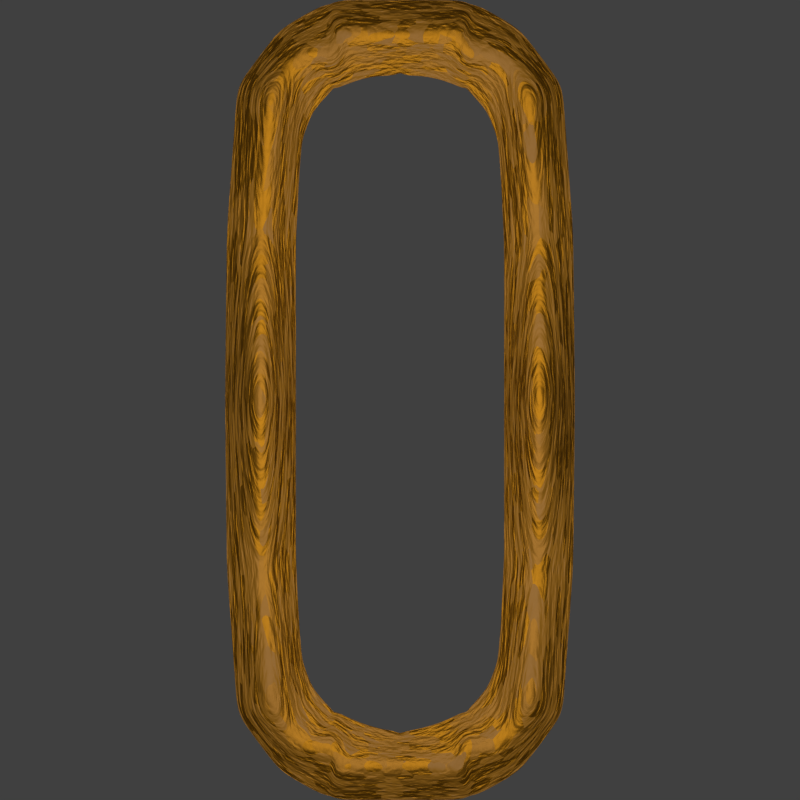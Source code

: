 # Source: vsr_fac_chain00.blend  (saved by Blender 2.79.0; exported with 4.5.12 LTS)
import bpy
from mathutils import Matrix  # noqa: F401  (used for matrix-valued properties, if any)

bpy.ops.wm.read_factory_settings(use_empty=True)
scene = bpy.context.scene
scene.name = 'Scene'

# ---- collections
col_collection_1 = bpy.data.collections.new('Collection 1'); scene.collection.children.link(col_collection_1)

# ---- materials (node trees are filled in below, after node groups)
mat_material_001 = bpy.data.materials.new('Material.001')
mat_material_001.alpha_threshold = 0.0
mat_material_001.roughness = 0.5
mat_chain = bpy.data.materials.new('Chain')
mat_chain.alpha_threshold = 0.0
mat_chain.roughness = 0.5

# ---- material node trees
mat_material_001.use_nodes = True; mat_material_001.node_tree.nodes.clear()
_N = mat_material_001.node_tree.nodes; _L = mat_material_001.node_tree.links
n0 = _N.new('ShaderNodeOutputMaterial'); n0.name = 'Material Output'; n0.location = (300, 300)
n1 = _N.new('ShaderNodeEmission'); n1.name = 'Emission'; n1.location = (10, 300)
n1.inputs[0].default_value = (0.8, 0.8, 0.8, 1.0)
n1.inputs[1].default_value = 2.0
_L.new(n1.outputs[0], n0.inputs[0])
n0.is_active_output = True
mat_chain.use_nodes = True; mat_chain.node_tree.nodes.clear()
_N = mat_chain.node_tree.nodes; _L = mat_chain.node_tree.links
n0 = _N.new('ShaderNodeOutputMaterial'); n0.name = 'Material Output'; n0.location = (300, 300)
n1 = _N.new('ShaderNodeTexNoise'); n1.name = 'Noise Texture'; n1.location = (64, 154)
n1.inputs[2].default_value = 25.0
n2 = _N.new('ShaderNodeBsdfPrincipled'); n2.name = 'Principled BSDF'; n2.location = (-2232, 363)
n2.width = 192
n2.subsurface_method = 'BURLEY'
n2.inputs[0].default_value = (0.5089, 0.2195, 0.01298, 1.0)
n2.inputs[3].default_value = 1.45
n2.inputs[9].default_value = (1.0, 1.0, 1.0)
n3 = _N.new('ShaderNodeUVMap'); n3.name = 'UV Map'; n3.location = (-2951, 143)
n3.uv_map = 'UVMap'
n4 = _N.new('ShaderNodeBrightContrast'); n4.name = 'Bright/Contrast'; n4.location = (-2548, 486)
n4.inputs[2].default_value = 2.5
n5 = _N.new('ShaderNodeTexVoronoi'); n5.name = 'Voronoi Texture'; n5.location = (-2854, 622)
n5.inputs[2].default_value = 20.0
n6 = _N.new('ShaderNodeDisplacement'); n6.name = 'Displacement'; n6.location = (0, 0)
n6.inputs[1].default_value = 0.0
n6.inputs[2].default_value = 0.1
_L.new(n2.outputs[0], n0.inputs[0])
_L.new(n4.outputs[0], n2.inputs[1])
_L.new(n1.outputs[0], n6.inputs[0])
_L.new(n6.outputs[0], n0.inputs[2])
_L.new(n5.outputs[1], n4.inputs[0])
n0.is_active_output = True

# ---- world
world_world = bpy.data.worlds.new('World'); scene.world = world_world
world_world.color = (0.05088, 0.05088, 0.05088)
world_world.use_sun_shadow = False
world_world.sun_shadow_jitter_overblur = 0.0
world_world.cycles.sampling_method = 'MANUAL'

# ---- cameras
cam_camera = bpy.data.cameras.new('Camera')
cam_camera.type = 'ORTHO'
cam_camera.clip_end = 100.0
cam_camera.lens = 35.0
cam_camera.sensor_width = 32.0
cam_camera.sensor_height = 18.0
cam_camera.ortho_scale = 32.0
cam_camera.dof.focus_distance = 0.0

# ---- meshes
me_plane_002 = bpy.data.meshes.new('Plane.002')
me_plane_002.from_pydata([(-8.0, -8.0, 0.0), (8.0, -8.0, 0.0), (-8.0, 8.0, 0.0), (8.0, 8.0, 0.0)], [], [(0, 1, 3, 2)])
me_plane_002.materials.append(mat_material_001)
me_plane_002.use_remesh_preserve_volume = False
me_plane_002.use_remesh_preserve_attributes = False
me_plane_002.use_mirror_vertex_groups = False
me_plane_002.update()
me_plane_001 = bpy.data.meshes.new('Plane.001')
me_plane_001.from_pydata([(-6.927, 6.737, -2.274e-13), (-3.931, 10.31, -5.96e-08), (-4.159, 6.128, -5.96e-08), (-6.49, 12.51, -2.274e-13), (-5.664, 13.65, -2.274e-13), (-4.772, 14.86, -2.274e-13), (-3.498, 11.42, -5.96e-08), (-2.636, 12.43, -5.96e-08), (-1.531, 12.78, -5.96e-08), (-2.871, 16.0, -2.274e-13), (-5.558, 6.69, 0.8312), (-5.167, 12.26, 1.118), (-4.568, 13.4, 0.8312), (-3.722, 13.94, 0.8312), (-2.338, 14.7, 0.8312), (-2.656, 13.94, 0.8312), (-1.423, 14.68, 0.8312), (6.927, 6.737, -2.274e-13), (3.931, 10.31, -5.96e-08), (4.159, 6.128, -5.96e-08), (6.49, 12.51, -2.274e-13), (5.664, 13.65, -2.274e-13), (4.772, 14.86, -2.274e-13), (3.498, 11.42, -5.96e-08), (2.636, 12.43, -5.96e-08), (1.531, 12.78, -5.96e-08), (-1.212e-08, 12.93, -5.96e-08), (0.0, 16.0, -2.274e-13), (2.871, 16.0, -2.274e-13), (0.0, 14.68, 0.8312), (5.558, 6.69, 0.8312), (5.167, 12.26, 1.118), (4.568, 13.4, 0.8312), (3.722, 13.94, 0.8312), (2.338, 14.7, 0.8312), (2.656, 13.94, 0.8312), (1.423, 14.68, 0.8312), (-6.927, -6.737, -2.274e-13), (-3.931, -10.31, -5.96e-08), (-4.159, -6.13, -5.96e-08), (-4.199, -0.0007573, -5.96e-08), (-6.958, 0.0, -2.274e-13), (-6.49, -12.51, -2.274e-13), (-5.664, -13.65, -2.274e-13), (-4.772, -14.86, -2.274e-13), (-3.498, -11.42, -5.96e-08), (-2.636, -12.43, -5.96e-08), (-1.531, -12.87, -5.96e-08), (-2.871, -16.0, -2.274e-13), (-5.594, 0.0, 1.79), (-5.558, -6.69, 0.8312), (-5.167, -12.26, 1.118), (-4.568, -13.4, 0.8312), (-3.722, -13.94, 0.8312), (-2.338, -14.7, 0.8312), (-2.656, -13.94, 0.8312), (-1.423, -14.68, 0.8312), (6.927, -6.737, -2.274e-13), (3.931, -10.31, -5.96e-08), (4.159, -6.13, -5.96e-08), (4.199, -0.0007573, -5.96e-08), (6.958, 0.0, -2.274e-13), (6.49, -12.51, -2.274e-13), (5.664, -13.65, -2.274e-13), (4.772, -14.86, -2.274e-13), (3.498, -11.42, -5.96e-08), (2.636, -12.43, -5.96e-08), (1.531, -12.87, -5.96e-08), (-1.212e-08, -13.26, -5.96e-08), (0.0, -16.0, -2.274e-13), (2.871, -16.0, -2.274e-13), (5.594, 0.0, 1.79), (0.0, -14.68, 0.8312), (5.558, -6.69, 0.8312), (5.167, -12.26, 1.118), (4.568, -13.4, 0.8312), (3.722, -13.94, 0.8312), (2.338, -14.7, 0.8312), (2.656, -13.94, 0.8312), (1.423, -14.68, 0.8312), (-6.937, 4.491, -2.274e-13), (-6.947, 2.246, -2.274e-13), (-4.19, 2.087, -5.96e-08), (-4.178, 4.174, -5.96e-08), (-5.582, 2.23, 1.47), (-5.57, 4.46, 1.151), (6.937, 4.491, -2.274e-13), (6.947, 2.246, -2.274e-13), (4.19, 2.087, -5.96e-08), (4.178, 4.174, -5.96e-08), (5.582, 2.23, 1.47), (5.57, 4.46, 1.151), (-6.937, -4.491, -2.274e-13), (-6.947, -2.246, -2.274e-13), (-4.19, -2.088, -5.96e-08), (-4.178, -4.176, -5.96e-08), (-5.582, -2.23, 1.47), (-5.57, -4.46, 1.151), (6.937, -4.491, -2.274e-13), (6.947, -2.246, -2.274e-13), (4.19, -2.088, -5.96e-08), (4.178, -4.176, -5.96e-08), (5.582, -2.23, 1.47), (5.57, -4.46, 1.151), (-4.104, 7.623, -5.96e-08), (-4.043, 8.985, -5.96e-08), (-6.635, 10.59, -2.274e-13), (-6.781, 8.662, -2.274e-13), (-5.428, 8.546, 0.927), (-5.297, 10.4, 1.023), (4.104, 7.623, -5.96e-08), (4.043, 8.985, -5.96e-08), (6.635, 10.59, -2.274e-13), (6.781, 8.662, -2.274e-13), (5.428, 8.546, 0.927), (5.297, 10.4, 1.023), (-4.104, -7.625, -5.96e-08), (-4.043, -8.986, -5.96e-08), (-6.635, -10.59, -2.274e-13), (-6.781, -8.662, -2.274e-13), (-5.428, -8.546, 0.927), (-5.297, -10.4, 1.023), (4.104, -7.625, -5.96e-08), (4.043, -8.986, -5.96e-08), (6.635, -10.59, -2.274e-13), (6.781, -8.662, -2.274e-13), (5.428, -8.546, 0.927), (5.297, -10.4, 1.023), (-6.953, 1.123, -2.274e-13), (-3.987, 9.648, -5.96e-08), (-4.168, 5.151, -5.96e-08), (-4.896, -0.0003786, 0.895), (-6.854, 7.699, -2.274e-13), (-6.077, 13.08, -2.274e-13), (-5.218, 14.26, -2.274e-13), (-3.715, 10.87, -5.96e-08), (-3.067, 11.93, -5.96e-08), (-2.083, 12.6, -5.96e-08), (-0.7654, 12.93, -5.96e-08), (-3.821, 15.43, -2.274e-13), (0.0, 15.34, 0.4156), (-4.859, 6.409, 0.4156), (-5.828, 12.39, 0.5592), (-4.033, 12.41, 0.4156), (-3.179, 13.19, 0.4156), (-1.435, 16.0, -2.274e-13), (-2.604, 15.35, 0.4156), (-2.763, 14.97, 0.4156), (-2.147, 15.34, 0.4156), (-6.276, 0.0, 0.895), (-6.062e-09, 13.88, 0.4156), (-6.242, 6.713, 0.4156), (-4.549, 11.29, 0.5592), (-5.116, 13.52, 0.4156), (-4.247, 14.4, 0.4156), (-1.934, 13.74, 0.4156), (-2.646, 13.19, 0.4156), (-0.7114, 13.88, 0.4156), (-0.7114, 14.68, 0.8312), (-1.88, 14.69, 0.8312), (-2.497, 14.32, 0.8312), (-4.145, 13.67, 0.8312), (-3.189, 13.94, 0.8312), (-4.868, 12.83, 0.9748), (-5.232, 11.33, 1.071), (-5.564, 5.575, 0.991), (6.953, 1.123, -2.274e-13), (3.987, 9.648, -5.96e-08), (4.168, 5.151, -5.96e-08), (4.896, -0.0003786, 0.895), (6.854, 7.699, -2.274e-13), (6.077, 13.08, -2.274e-13), (5.218, 14.26, -2.274e-13), (3.715, 10.87, -5.96e-08), (3.067, 11.93, -5.96e-08), (2.083, 12.6, -5.96e-08), (0.7654, 12.93, -5.96e-08), (3.821, 15.43, -2.274e-13), (4.859, 6.409, 0.4156), (5.828, 12.39, 0.5592), (4.033, 12.41, 0.4156), (3.179, 13.19, 0.4156), (1.435, 16.0, -2.274e-13), (2.604, 15.35, 0.4156), (2.763, 14.97, 0.4156), (2.147, 15.34, 0.4156), (6.276, 0.0, 0.895), (6.242, 6.713, 0.4156), (4.549, 11.29, 0.5592), (5.116, 13.52, 0.4156), (4.247, 14.4, 0.4156), (1.934, 13.74, 0.4156), (2.646, 13.19, 0.4156), (0.7114, 13.88, 0.4156), (0.7114, 14.68, 0.8312), (1.88, 14.69, 0.8312), (2.497, 14.32, 0.8312), (4.145, 13.67, 0.8312), (3.189, 13.94, 0.8312), (4.868, 12.83, 0.9748), (5.232, 11.33, 1.071), (5.564, 5.575, 0.991), (-6.953, -1.123, -2.274e-13), (-3.987, -9.65, -5.96e-08), (-4.168, -5.153, -5.96e-08), (-6.854, -7.699, -2.274e-13), (-6.077, -13.08, -2.274e-13), (-5.218, -14.26, -2.274e-13), (-3.715, -10.87, -5.96e-08), (-3.067, -11.93, -5.96e-08), (-2.083, -12.65, -5.96e-08), (-0.7654, -13.11, -5.96e-08), (-3.821, -15.43, -2.274e-13), (0.0, -15.34, 0.4156), (-4.859, -6.41, 0.4156), (-5.828, -12.39, 0.5592), (-4.033, -12.41, 0.4156), (-3.179, -13.19, 0.4156), (-1.435, -16.0, -2.274e-13), (-2.604, -15.35, 0.4156), (-2.763, -14.97, 0.4156), (-2.147, -15.34, 0.4156), (-6.062e-09, -14.02, 0.4156), (-6.242, -6.713, 0.4156), (-4.549, -11.29, 0.5592), (-5.116, -13.52, 0.4156), (-4.247, -14.4, 0.4156), (-1.934, -13.78, 0.4156), (-2.646, -13.19, 0.4156), (-0.7114, -14.02, 0.4156), (-0.7114, -14.68, 0.8312), (-1.88, -14.69, 0.8312), (-2.497, -14.32, 0.8312), (-4.145, -13.67, 0.8312), (-3.189, -13.94, 0.8312), (-4.868, -12.83, 0.9748), (-5.232, -11.33, 1.071), (-5.564, -5.575, 0.991), (6.953, -1.123, -2.274e-13), (3.987, -9.65, -5.96e-08), (4.168, -5.153, -5.96e-08), (6.854, -7.699, -2.274e-13), (6.077, -13.08, -2.274e-13), (5.218, -14.26, -2.274e-13), (3.715, -10.87, -5.96e-08), (3.067, -11.93, -5.96e-08), (2.083, -12.65, -5.96e-08), (0.7654, -13.11, -5.96e-08), (3.821, -15.43, -2.274e-13), (4.859, -6.41, 0.4156), (5.828, -12.39, 0.5592), (4.033, -12.41, 0.4156), (3.179, -13.19, 0.4156), (1.435, -16.0, -2.274e-13), (2.604, -15.35, 0.4156), (2.763, -14.97, 0.4156), (2.147, -15.34, 0.4156), (6.242, -6.713, 0.4156), (4.549, -11.29, 0.5592), (5.116, -13.52, 0.4156), (4.247, -14.4, 0.4156), (1.934, -13.78, 0.4156), (2.646, -13.19, 0.4156), (0.7114, -14.02, 0.4156), (0.7114, -14.68, 0.8312), (1.88, -14.69, 0.8312), (2.497, -14.32, 0.8312), (4.145, -13.67, 0.8312), (3.189, -13.94, 0.8312), (4.868, -12.83, 0.9748), (5.232, -11.33, 1.071), (5.564, -5.575, 0.991), (-6.932, 5.614, -2.274e-13), (-6.942, 3.368, -2.274e-13), (-4.194, 1.043, -5.96e-08), (-4.184, 3.13, -5.96e-08), (-5.588, 1.115, 1.63), (-5.576, 3.345, 1.311), (6.932, 5.614, -2.274e-13), (6.942, 3.368, -2.274e-13), (4.194, 1.043, -5.96e-08), (4.184, 3.13, -5.96e-08), (5.588, 1.115, 1.63), (5.576, 3.345, 1.311), (-6.932, -5.614, -2.274e-13), (-6.942, -3.368, -2.274e-13), (-4.194, -1.044, -5.96e-08), (-4.184, -3.132, -5.96e-08), (-5.588, -1.115, 1.63), (-5.576, -3.345, 1.311), (6.932, -5.614, -2.274e-13), (6.942, -3.368, -2.274e-13), (4.194, -1.044, -5.96e-08), (4.184, -3.132, -5.96e-08), (5.588, -1.115, 1.63), (5.576, -3.345, 1.311), (6.265, -2.238, 0.7352), (6.254, -4.476, 0.5754), (4.886, -2.159, 0.7352), (4.874, -4.318, 0.5754), (-6.265, -2.238, 0.7352), (-6.254, -4.476, 0.5754), (-4.886, -2.159, 0.7352), (-4.874, -4.318, 0.5754), (6.265, 2.238, 0.7352), (6.254, 4.476, 0.5754), (4.886, 2.158, 0.7352), (4.874, 4.317, 0.5754), (-6.265, 2.238, 0.7352), (-6.254, 4.476, 0.5754), (-4.886, 2.158, 0.7352), (-4.874, 4.317, 0.5754), (-4.131, 6.876, -5.96e-08), (-4.073, 8.304, -5.96e-08), (-6.563, 11.55, -2.274e-13), (-6.708, 9.625, -2.274e-13), (-5.493, 7.618, 0.8791), (-5.363, 9.475, 0.9748), (4.131, 6.876, -5.96e-08), (4.073, 8.304, -5.96e-08), (6.563, 11.55, -2.274e-13), (6.708, 9.625, -2.274e-13), (5.493, 7.618, 0.8791), (5.363, 9.475, 0.9748), (-4.131, -6.877, -5.96e-08), (-4.073, -8.306, -5.96e-08), (-6.563, -11.55, -2.274e-13), (-6.708, -9.625, -2.274e-13), (-5.493, -7.618, 0.8791), (-5.363, -9.475, 0.9748), (4.131, -6.877, -5.96e-08), (4.073, -8.306, -5.96e-08), (6.563, -11.55, -2.274e-13), (6.708, -9.625, -2.274e-13), (5.493, -7.618, 0.8791), (5.363, -9.475, 0.9748), (6.104, -8.604, 0.4635), (5.966, -10.5, 0.5113), (4.766, -8.086, 0.4635), (4.67, -9.694, 0.5113), (-6.104, -8.604, 0.4635), (-5.966, -10.5, 0.5113), (-4.766, -8.086, 0.4635), (-4.67, -9.694, 0.5113), (6.104, 8.604, 0.4635), (5.966, 10.5, 0.5113), (4.766, 8.085, 0.4635), (4.67, 9.694, 0.5113), (-6.104, 8.604, 0.4635), (-5.966, 10.5, 0.5113), (-4.766, 8.085, 0.4635), (-4.67, 9.694, 0.5113), (-4.718, 8.889, 0.4874), (-4.812, 7.247, 0.4396), (-6.035, 9.55, 0.4874), (-6.173, 7.659, 0.4396), (4.718, 8.889, 0.4874), (4.812, 7.247, 0.4396), (6.035, 9.55, 0.4874), (6.173, 7.659, 0.4396), (-4.718, -8.89, 0.4874), (-4.812, -7.248, 0.4396), (-6.035, -9.55, 0.4874), (-6.173, -7.659, 0.4396), (4.718, -8.89, 0.4874), (4.812, -7.248, 0.4396), (6.035, -9.55, 0.4874), (6.173, -7.659, 0.4396), (-4.88, 3.238, 0.6553), (-4.891, 1.079, 0.8151), (-6.259, 3.357, 0.6553), (-6.27, 1.119, 0.8151), (4.88, 3.238, 0.6553), (4.891, 1.079, 0.8151), (6.259, 3.357, 0.6553), (6.27, 1.119, 0.8151), (-4.88, -3.239, 0.6553), (-4.891, -1.08, 0.8151), (-6.259, -3.357, 0.6553), (-6.27, -1.119, 0.8151), (4.88, -3.239, 0.6553), (4.891, -1.08, 0.8151), (6.259, -3.357, 0.6553), (6.27, -1.119, 0.8151), (6.248, -5.595, 0.4955), (5.897, -11.44, 0.5353), (4.291, -11.85, 0.4874), (3.505, -14.69, 0.4156), (3.606, -12.8, 0.4156), (1.073, -15.34, 0.4156), (1.323, -13.9, 0.4156), (2.29, -13.49, 0.4156), (4.681, -13.96, 0.4156), (5.472, -12.95, 0.4874), (4.61, -10.49, 0.5353), (4.866, -5.364, 0.4955), (-6.248, -5.595, 0.4955), (-5.897, -11.44, 0.5353), (-4.291, -11.85, 0.4874), (-3.505, -14.69, 0.4156), (-3.606, -12.8, 0.4156), (-1.073, -15.34, 0.4156), (-1.323, -13.9, 0.4156), (-2.29, -13.49, 0.4156), (-4.681, -13.96, 0.4156), (-5.472, -12.95, 0.4874), (-4.61, -10.49, 0.5353), (-4.866, -5.364, 0.4955), (6.248, 5.595, 0.4955), (5.897, 11.44, 0.5353), (4.291, 11.85, 0.4874), (3.505, 14.69, 0.4156), (3.606, 12.8, 0.4156), (1.073, 15.34, 0.4156), (1.323, 13.81, 0.4156), (2.29, 13.46, 0.4156), (4.681, 13.96, 0.4156), (5.472, 12.95, 0.4874), (4.61, 10.49, 0.5353), (4.866, 5.363, 0.4955), (-6.248, 5.595, 0.4955), (-5.897, 11.44, 0.5353), (-4.291, 11.85, 0.4874), (-3.505, 14.69, 0.4156), (-3.606, 12.8, 0.4156), (-1.073, 15.34, 0.4156), (-1.323, 13.81, 0.4156), (-2.29, 13.46, 0.4156), (-4.681, 13.96, 0.4156), (-5.472, 12.95, 0.4874), (-4.61, 10.49, 0.5353), (-4.866, 5.363, 0.4955)], [], [(431, 130, 2, 141), (430, 129, 1, 152), (429, 153, 4, 133), (13, 144, 162), (428, 134, 4, 153), (427, 137, 8, 155), (426, 138, 26, 157), (16, 157, 158), (425, 158, 29, 140), (9, 146, 148), (9, 147, 146), (424, 161, 12, 143), (423, 162, 15, 147), (422, 143, 12, 163), (421, 164, 11, 142), (420, 165, 10, 151), (419, 178, 19, 168), (418, 188, 18, 167), (417, 171, 21, 189), (33, 198, 181), (416, 189, 21, 172), (415, 191, 25, 175), (414, 193, 26, 176), (36, 194, 193), (413, 140, 29, 194), (28, 185, 183), (28, 183, 184), (412, 180, 32, 197), (411, 184, 35, 198), (410, 199, 32, 180), (409, 179, 31, 200), (408, 187, 30, 201), (407, 214, 39, 204), (406, 224, 38, 203), (405, 206, 43, 225), (53, 234, 217), (404, 225, 43, 207), (403, 227, 47, 210), (402, 229, 68, 211), (56, 230, 229), (401, 213, 72, 230), (48, 221, 219), (48, 219, 220), (400, 216, 52, 233), (399, 220, 55, 234), (398, 235, 52, 216), (397, 215, 51, 236), (396, 223, 50, 237), (395, 240, 59, 249), (394, 239, 58, 258), (393, 259, 63, 242), (76, 252, 268), (392, 243, 63, 259), (391, 246, 67, 261), (390, 247, 68, 263), (79, 263, 264), (389, 264, 72, 213), (70, 254, 256), (70, 255, 254), (388, 267, 75, 251), (387, 268, 78, 255), (386, 251, 75, 269), (385, 270, 74, 250), (384, 271, 73, 257), (383, 294, 102, 296), (382, 295, 103, 297), (381, 292, 100, 298), (380, 293, 101, 299), (379, 300, 96, 288), (378, 301, 97, 289), (377, 302, 94, 286), (376, 303, 95, 287), (375, 304, 90, 282), (374, 305, 91, 283), (373, 306, 88, 280), (372, 307, 89, 281), (371, 276, 84, 308), (370, 277, 85, 309), (369, 274, 82, 310), (368, 275, 83, 311), (367, 334, 126, 336), (366, 335, 127, 337), (365, 330, 122, 338), (364, 331, 123, 339), (363, 340, 120, 328), (362, 341, 121, 329), (361, 342, 116, 324), (360, 343, 117, 325), (359, 344, 114, 322), (358, 345, 115, 323), (357, 346, 110, 318), (356, 347, 111, 319), (355, 316, 108, 348), (354, 317, 109, 349), (353, 312, 104, 350), (352, 313, 105, 351), (317, 352, 351, 109), (108, 350, 352, 317), (350, 104, 313, 352), (316, 353, 350, 108), (10, 141, 353, 316), (141, 2, 312, 353), (315, 354, 349, 106), (107, 348, 354, 315), (348, 108, 317, 354), (132, 355, 348, 107), (0, 151, 355, 132), (151, 10, 316, 355), (346, 356, 319, 110), (114, 323, 356, 346), (323, 115, 347, 356), (178, 357, 318, 19), (30, 322, 357, 178), (322, 114, 346, 357), (344, 358, 323, 114), (113, 321, 358, 344), (321, 112, 345, 358), (187, 359, 322, 30), (17, 170, 359, 187), (170, 113, 344, 359), (342, 360, 325, 116), (120, 329, 360, 342), (329, 121, 343, 360), (214, 361, 324, 39), (50, 328, 361, 214), (328, 120, 342, 361), (340, 362, 329, 120), (119, 327, 362, 340), (327, 118, 341, 362), (223, 363, 328, 50), (37, 205, 363, 223), (205, 119, 340, 363), (335, 364, 339, 127), (126, 338, 364, 335), (338, 122, 331, 364), (334, 365, 338, 126), (73, 249, 365, 334), (249, 59, 330, 365), (333, 366, 337, 124), (125, 336, 366, 333), (336, 126, 335, 366), (241, 367, 336, 125), (57, 257, 367, 241), (257, 73, 334, 367), (277, 368, 311, 85), (84, 310, 368, 277), (310, 82, 275, 368), (276, 369, 310, 84), (49, 131, 369, 276), (131, 40, 274, 369), (273, 370, 309, 80), (81, 308, 370, 273), (308, 84, 277, 370), (128, 371, 308, 81), (41, 149, 371, 128), (149, 49, 276, 371), (306, 372, 281, 88), (90, 283, 372, 306), (283, 91, 307, 372), (169, 373, 280, 60), (71, 282, 373, 169), (282, 90, 306, 373), (304, 374, 283, 90), (87, 279, 374, 304), (279, 86, 305, 374), (186, 375, 282, 71), (61, 166, 375, 186), (166, 87, 304, 375), (302, 376, 287, 94), (96, 289, 376, 302), (289, 97, 303, 376), (131, 377, 286, 40), (49, 288, 377, 131), (288, 96, 302, 377), (300, 378, 289, 96), (93, 285, 378, 300), (285, 92, 301, 378), (149, 379, 288, 49), (41, 202, 379, 149), (202, 93, 300, 379), (295, 380, 299, 103), (102, 298, 380, 295), (298, 100, 293, 380), (294, 381, 298, 102), (71, 169, 381, 294), (169, 60, 292, 381), (291, 382, 297, 98), (99, 296, 382, 291), (296, 102, 295, 382), (238, 383, 296, 99), (61, 186, 383, 238), (186, 71, 294, 383), (290, 384, 257, 57), (98, 297, 384, 290), (297, 103, 271, 384), (332, 385, 250, 62), (124, 337, 385, 332), (337, 127, 270, 385), (258, 386, 269, 74), (58, 244, 386, 258), (244, 65, 251, 386), (248, 387, 255, 70), (64, 260, 387, 248), (260, 76, 268, 387), (245, 388, 251, 65), (66, 252, 388, 245), (252, 76, 267, 388), (254, 266, 77), (254, 255, 266), (255, 78, 266), (256, 265, 79), (256, 254, 265), (254, 77, 265), (253, 389, 213, 69), (70, 256, 389, 253), (256, 79, 264, 389), (264, 222, 72), (264, 263, 222), (263, 68, 222), (265, 390, 263, 79), (77, 261, 390, 265), (261, 67, 247, 390), (266, 391, 261, 77), (78, 262, 391, 266), (262, 66, 246, 391), (267, 392, 259, 75), (76, 260, 392, 267), (260, 64, 243, 392), (268, 262, 78), (268, 252, 262), (252, 66, 262), (250, 393, 242, 62), (74, 269, 393, 250), (269, 75, 259, 393), (270, 394, 258, 74), (127, 339, 394, 270), (339, 123, 239, 394), (271, 395, 249, 73), (103, 299, 395, 271), (299, 101, 240, 395), (301, 396, 237, 97), (92, 284, 396, 301), (284, 37, 223, 396), (341, 397, 236, 121), (118, 326, 397, 341), (326, 42, 215, 397), (208, 398, 216, 45), (38, 224, 398, 208), (224, 51, 235, 398), (226, 399, 234, 53), (44, 212, 399, 226), (212, 48, 220, 399), (217, 400, 233, 53), (46, 209, 400, 217), (209, 45, 216, 400), (220, 232, 55), (220, 219, 232), (219, 54, 232), (219, 231, 54), (219, 221, 231), (221, 56, 231), (221, 401, 230, 56), (48, 218, 401, 221), (218, 69, 213, 401), (229, 222, 68), (229, 230, 222), (230, 72, 222), (227, 402, 211, 47), (54, 231, 402, 227), (231, 56, 229, 402), (228, 403, 210, 46), (55, 232, 403, 228), (232, 54, 227, 403), (226, 404, 207, 44), (53, 233, 404, 226), (233, 52, 225, 404), (217, 228, 46), (217, 234, 228), (234, 55, 228), (235, 405, 225, 52), (51, 215, 405, 235), (215, 42, 206, 405), (343, 406, 203, 117), (121, 236, 406, 343), (236, 51, 224, 406), (303, 407, 204, 95), (97, 237, 407, 303), (237, 50, 214, 407), (305, 408, 201, 91), (86, 278, 408, 305), (278, 17, 187, 408), (345, 409, 200, 115), (112, 320, 409, 345), (320, 20, 179, 409), (173, 410, 180, 23), (18, 188, 410, 173), (188, 31, 199, 410), (190, 411, 198, 33), (22, 177, 411, 190), (177, 28, 184, 411), (181, 412, 197, 33), (24, 174, 412, 181), (174, 23, 180, 412), (184, 196, 35), (184, 183, 196), (183, 34, 196), (183, 195, 34), (183, 185, 195), (185, 36, 195), (185, 413, 194, 36), (28, 182, 413, 185), (182, 27, 140, 413), (193, 150, 26), (193, 194, 150), (194, 29, 150), (191, 414, 176, 25), (34, 195, 414, 191), (195, 36, 193, 414), (192, 415, 175, 24), (35, 196, 415, 192), (196, 34, 191, 415), (190, 416, 172, 22), (33, 197, 416, 190), (197, 32, 189, 416), (181, 192, 24), (181, 198, 192), (198, 35, 192), (199, 417, 189, 32), (31, 179, 417, 199), (179, 20, 171, 417), (347, 418, 167, 111), (115, 200, 418, 347), (200, 31, 188, 418), (307, 419, 168, 89), (91, 201, 419, 307), (201, 30, 178, 419), (272, 420, 151, 0), (80, 309, 420, 272), (309, 85, 165, 420), (314, 421, 142, 3), (106, 349, 421, 314), (349, 109, 164, 421), (152, 422, 163, 11), (1, 135, 422, 152), (135, 6, 143, 422), (139, 423, 147, 9), (5, 154, 423, 139), (154, 13, 162, 423), (136, 424, 143, 6), (7, 144, 424, 136), (144, 13, 161, 424), (146, 160, 14), (146, 147, 160), (147, 15, 160), (148, 159, 16), (148, 146, 159), (146, 14, 159), (145, 425, 140, 27), (9, 148, 425, 145), (148, 16, 158, 425), (158, 150, 29), (158, 157, 150), (157, 26, 150), (159, 426, 157, 16), (14, 155, 426, 159), (155, 8, 138, 426), (160, 427, 155, 14), (15, 156, 427, 160), (156, 7, 137, 427), (161, 428, 153, 12), (13, 154, 428, 161), (154, 5, 134, 428), (162, 156, 15), (162, 144, 156), (144, 7, 156), (142, 429, 133, 3), (11, 163, 429, 142), (163, 12, 153, 429), (164, 430, 152, 11), (109, 351, 430, 164), (351, 105, 129, 430), (165, 431, 141, 10), (85, 311, 431, 165), (311, 83, 130, 431)])
me_plane_001.polygons.foreach_set('use_smooth', [True] * 384)
_uv = me_plane_001.uv_layers.new(name='UVMap')
_uv.uv.foreach_set('vector', [0.3202, 0.6736, 0.3454, 0.673, 0.3456, 0.7076, 0.3204, 0.7083, 0.3288, 0.834, 0.3504, 0.814, 0.3513, 0.8353, 0.3305, 0.8592, 0.2983, 0.9048, 0.3115, 0.9226, 0.2913, 0.9266, 0.2761, 0.9088, 0.3628, 0.9358, 0.3822, 0.9214, 0.3825, 0.9358, 0.3275, 0.9364, 0.3077, 0.9455, 0.2913, 0.9266, 0.3115, 0.9226, 0.4149, 0.9303, 0.4218, 0.913, 0.442, 0.9189, 0.4279, 0.9391, 0.4509, 0.9439, 0.471, 0.9287, 0.5, 0.9386, 0.4738, 0.9487, 0.4476, 0.9589, 0.4738, 0.9487, 0.4738, 0.9589, 0.4604, 0.9794, 0.4738, 0.9589, 0.5, 0.9589, 0.5, 0.9794, 0.3942, 1.0, 0.404, 0.9797, 0.4209, 0.9794, 0.3942, 1.0, 0.3982, 0.9679, 0.404, 0.9797, 0.3653, 0.9081, 0.3473, 0.9272, 0.3317, 0.9186, 0.3483, 0.8947, 0.3708, 0.959, 0.3825, 0.9358, 0.4021, 0.9358, 0.3982, 0.9679, 0.3394, 0.8769, 0.3483, 0.8947, 0.3317, 0.9186, 0.3206, 0.9008, 0.2827, 0.8575, 0.3072, 0.8541, 0.3096, 0.8831, 0.2852, 0.8871, 0.2698, 0.6748, 0.295, 0.6742, 0.2952, 0.7091, 0.27, 0.7098, 0.6798, 0.6736, 0.6796, 0.7083, 0.6544, 0.7076, 0.6546, 0.673, 0.6712, 0.834, 0.6695, 0.8592, 0.6487, 0.8353, 0.6496, 0.814, 0.7017, 0.9048, 0.7239, 0.9088, 0.7087, 0.9266, 0.6885, 0.9226, 0.6372, 0.9358, 0.6175, 0.9358, 0.6178, 0.9214, 0.6725, 0.9364, 0.6885, 0.9226, 0.7087, 0.9266, 0.6923, 0.9455, 0.5851, 0.9303, 0.5721, 0.9391, 0.558, 0.9189, 0.5782, 0.913, 0.5491, 0.9439, 0.5262, 0.9487, 0.5, 0.9386, 0.529, 0.9287, 0.5524, 0.9589, 0.5262, 0.9589, 0.5262, 0.9487, 0.5396, 0.9794, 0.5, 0.9794, 0.5, 0.9589, 0.5262, 0.9589, 0.6058, 1.0, 0.5791, 0.9794, 0.596, 0.9797, 0.6058, 1.0, 0.596, 0.9797, 0.6018, 0.9679, 0.6347, 0.9081, 0.6517, 0.8947, 0.6683, 0.9186, 0.6527, 0.9272, 0.6292, 0.959, 0.6018, 0.9679, 0.5979, 0.9358, 0.6175, 0.9358, 0.6606, 0.8769, 0.6794, 0.9008, 0.6683, 0.9186, 0.6517, 0.8947, 0.7173, 0.8575, 0.7148, 0.8871, 0.6904, 0.8831, 0.6928, 0.8541, 0.7302, 0.6748, 0.73, 0.7098, 0.7048, 0.7091, 0.705, 0.6742, 0.3202, 0.3264, 0.3204, 0.2917, 0.3456, 0.2924, 0.3454, 0.327, 0.3288, 0.166, 0.3305, 0.1408, 0.3513, 0.1647, 0.3504, 0.186, 0.2983, 0.09517, 0.2761, 0.09119, 0.2913, 0.07343, 0.3115, 0.07741, 0.3628, 0.06423, 0.3825, 0.06423, 0.3822, 0.07858, 0.3275, 0.06364, 0.3115, 0.07741, 0.2913, 0.07343, 0.3077, 0.05448, 0.4149, 0.06973, 0.4279, 0.06087, 0.442, 0.08114, 0.4218, 0.08704, 0.4509, 0.05606, 0.4738, 0.05126, 0.5, 0.06138, 0.471, 0.07126, 0.4476, 0.04114, 0.4738, 0.04114, 0.4738, 0.05126, 0.4604, 0.02057, 0.5, 0.02057, 0.5, 0.04114, 0.4738, 0.04114, 0.3942, 0.0, 0.4209, 0.02057, 0.404, 0.0203, 0.3942, 0.0, 0.404, 0.0203, 0.3982, 0.03212, 0.3653, 0.09194, 0.3483, 0.1053, 0.3317, 0.08139, 0.3473, 0.07281, 0.3708, 0.041, 0.3982, 0.03212, 0.4021, 0.06423, 0.3825, 0.06423, 0.3394, 0.1231, 0.3206, 0.09915, 0.3317, 0.08139, 0.3483, 0.1053, 0.2827, 0.1425, 0.2852, 0.1129, 0.3096, 0.1169, 0.3072, 0.1459, 0.2698, 0.3252, 0.27, 0.2902, 0.2952, 0.2909, 0.295, 0.3258, 0.6798, 0.3264, 0.6546, 0.327, 0.6544, 0.2924, 0.6796, 0.2917, 0.6712, 0.166, 0.6496, 0.186, 0.6487, 0.1647, 0.6695, 0.1408, 0.7017, 0.09517, 0.6885, 0.07741, 0.7087, 0.07343, 0.7239, 0.09119, 0.6372, 0.06423, 0.6178, 0.07858, 0.6175, 0.06423, 0.6725, 0.06364, 0.6923, 0.05448, 0.7087, 0.07343, 0.6885, 0.07741, 0.5851, 0.06973, 0.5782, 0.08704, 0.558, 0.08114, 0.5721, 0.06087, 0.5491, 0.05606, 0.529, 0.07126, 0.5, 0.06138, 0.5262, 0.05126, 0.5524, 0.04114, 0.5262, 0.05126, 0.5262, 0.04114, 0.5396, 0.02057, 0.5262, 0.04114, 0.5, 0.04114, 0.5, 0.02057, 0.6058, 0.0, 0.596, 0.0203, 0.5791, 0.02057, 0.6058, 0.0, 0.6018, 0.03212, 0.596, 0.0203, 0.6347, 0.09194, 0.6527, 0.07281, 0.6683, 0.08139, 0.6517, 0.1053, 0.6292, 0.041, 0.6175, 0.06423, 0.5979, 0.06423, 0.6018, 0.03212, 0.6606, 0.1231, 0.6517, 0.1053, 0.6683, 0.08139, 0.6794, 0.09915, 0.7173, 0.1425, 0.6928, 0.1459, 0.6904, 0.1169, 0.7148, 0.1129, 0.7302, 0.3252, 0.705, 0.3258, 0.7048, 0.2909, 0.73, 0.2902, 0.7311, 0.465, 0.7059, 0.4652, 0.7057, 0.4303, 0.7309, 0.4301, 0.7307, 0.3951, 0.7055, 0.3955, 0.7053, 0.3606, 0.7305, 0.3601, 0.6808, 0.4653, 0.6556, 0.4654, 0.6554, 0.4308, 0.6805, 0.4306, 0.6803, 0.3958, 0.6551, 0.3962, 0.6549, 0.3616, 0.6801, 0.3611, 0.2689, 0.465, 0.2691, 0.4301, 0.2943, 0.4303, 0.2941, 0.4652, 0.2693, 0.3951, 0.2695, 0.3601, 0.2947, 0.3606, 0.2945, 0.3955, 0.3192, 0.4653, 0.3195, 0.4306, 0.3446, 0.4308, 0.3444, 0.4654, 0.3197, 0.3958, 0.3199, 0.3611, 0.3451, 0.3616, 0.3449, 0.3962, 0.7311, 0.535, 0.7309, 0.5699, 0.7057, 0.5697, 0.7059, 0.5348, 0.7307, 0.6049, 0.7305, 0.6399, 0.7053, 0.6394, 0.7055, 0.6045, 0.6808, 0.5347, 0.6805, 0.5694, 0.6554, 0.5692, 0.6556, 0.5346, 0.6803, 0.6042, 0.6801, 0.6389, 0.6549, 0.6384, 0.6551, 0.6038, 0.2689, 0.535, 0.2941, 0.5348, 0.2943, 0.5697, 0.2691, 0.5699, 0.2693, 0.6049, 0.2945, 0.6045, 0.2947, 0.6394, 0.2695, 0.6399, 0.3192, 0.5347, 0.3444, 0.5346, 0.3446, 0.5692, 0.3195, 0.5694, 0.3197, 0.6042, 0.3449, 0.6038, 0.3451, 0.6384, 0.3199, 0.6389, 0.7275, 0.2607, 0.7024, 0.2619, 0.7, 0.2329, 0.725, 0.2311, 0.7224, 0.2016, 0.6976, 0.2039, 0.6952, 0.1749, 0.7199, 0.172, 0.6779, 0.2665, 0.6534, 0.2711, 0.6525, 0.2498, 0.6762, 0.2414, 0.6746, 0.2162, 0.6515, 0.2286, 0.6506, 0.2073, 0.6729, 0.1911, 0.2725, 0.2607, 0.275, 0.2311, 0.3, 0.2329, 0.2976, 0.2619, 0.2776, 0.2016, 0.2801, 0.172, 0.3048, 0.1749, 0.3024, 0.2039, 0.3221, 0.2665, 0.3238, 0.2414, 0.3475, 0.2498, 0.3466, 0.2711, 0.3254, 0.2162, 0.3271, 0.1911, 0.3494, 0.2073, 0.3485, 0.2286, 0.7275, 0.7393, 0.725, 0.7689, 0.7, 0.7671, 0.7024, 0.7381, 0.7224, 0.7984, 0.7199, 0.828, 0.6952, 0.8251, 0.6976, 0.7961, 0.6779, 0.7335, 0.6762, 0.7586, 0.6525, 0.7502, 0.6534, 0.7289, 0.6746, 0.7838, 0.6729, 0.8089, 0.6506, 0.7927, 0.6515, 0.7714, 0.2725, 0.7393, 0.2976, 0.7381, 0.3, 0.7671, 0.275, 0.7689, 0.2776, 0.7984, 0.3024, 0.7961, 0.3048, 0.8251, 0.2801, 0.828, 0.3221, 0.7335, 0.3466, 0.7289, 0.3475, 0.7502, 0.3238, 0.7586, 0.3254, 0.7838, 0.3485, 0.7714, 0.3494, 0.7927, 0.3271, 0.8089, 0.3024, 0.7961, 0.3254, 0.7838, 0.3271, 0.8089, 0.3048, 0.8251, 0.3, 0.7671, 0.3238, 0.7586, 0.3254, 0.7838, 0.3024, 0.7961, 0.3238, 0.7586, 0.3475, 0.7502, 0.3485, 0.7714, 0.3254, 0.7838, 0.2976, 0.7381, 0.3221, 0.7335, 0.3238, 0.7586, 0.3, 0.7671, 0.2952, 0.7091, 0.3204, 0.7083, 0.3221, 0.7335, 0.2976, 0.7381, 0.3204, 0.7083, 0.3456, 0.7076, 0.3466, 0.7289, 0.3221, 0.7335, 0.2528, 0.8008, 0.2776, 0.7984, 0.2801, 0.828, 0.2555, 0.8309, 0.2501, 0.7707, 0.275, 0.7689, 0.2776, 0.7984, 0.2528, 0.8008, 0.275, 0.7689, 0.3, 0.7671, 0.3024, 0.7961, 0.2776, 0.7984, 0.2474, 0.7406, 0.2725, 0.7393, 0.275, 0.7689, 0.2501, 0.7707, 0.2447, 0.7105, 0.27, 0.7098, 0.2725, 0.7393, 0.2474, 0.7406, 0.27, 0.7098, 0.2952, 0.7091, 0.2976, 0.7381, 0.2725, 0.7393, 0.6762, 0.7586, 0.6746, 0.7838, 0.6515, 0.7714, 0.6525, 0.7502, 0.7, 0.7671, 0.6976, 0.7961, 0.6746, 0.7838, 0.6762, 0.7586, 0.6976, 0.7961, 0.6952, 0.8251, 0.6729, 0.8089, 0.6746, 0.7838, 0.6796, 0.7083, 0.6779, 0.7335, 0.6534, 0.7289, 0.6544, 0.7076, 0.7048, 0.7091, 0.7024, 0.7381, 0.6779, 0.7335, 0.6796, 0.7083, 0.7024, 0.7381, 0.7, 0.7671, 0.6762, 0.7586, 0.6779, 0.7335, 0.725, 0.7689, 0.7224, 0.7984, 0.6976, 0.7961, 0.7, 0.7671, 0.7499, 0.7707, 0.7472, 0.8008, 0.7224, 0.7984, 0.725, 0.7689, 0.7472, 0.8008, 0.7445, 0.8309, 0.7199, 0.828, 0.7224, 0.7984, 0.73, 0.7098, 0.7275, 0.7393, 0.7024, 0.7381, 0.7048, 0.7091, 0.7553, 0.7105, 0.7526, 0.7406, 0.7275, 0.7393, 0.73, 0.7098, 0.7526, 0.7406, 0.7499, 0.7707, 0.725, 0.7689, 0.7275, 0.7393, 0.3238, 0.2414, 0.3254, 0.2162, 0.3485, 0.2286, 0.3475, 0.2498, 0.3, 0.2329, 0.3024, 0.2039, 0.3254, 0.2162, 0.3238, 0.2414, 0.3024, 0.2039, 0.3048, 0.1749, 0.3271, 0.1911, 0.3254, 0.2162, 0.3204, 0.2917, 0.3221, 0.2665, 0.3466, 0.2711, 0.3456, 0.2924, 0.2952, 0.2909, 0.2976, 0.2619, 0.3221, 0.2665, 0.3204, 0.2917, 0.2976, 0.2619, 0.3, 0.2329, 0.3238, 0.2414, 0.3221, 0.2665, 0.275, 0.2311, 0.2776, 0.2016, 0.3024, 0.2039, 0.3, 0.2329, 0.2501, 0.2293, 0.2528, 0.1992, 0.2776, 0.2016, 0.275, 0.2311, 0.2528, 0.1992, 0.2555, 0.1691, 0.2801, 0.172, 0.2776, 0.2016, 0.27, 0.2902, 0.2725, 0.2607, 0.2976, 0.2619, 0.2952, 0.2909, 0.2447, 0.2895, 0.2474, 0.2594, 0.2725, 0.2607, 0.27, 0.2902, 0.2474, 0.2594, 0.2501, 0.2293, 0.275, 0.2311, 0.2725, 0.2607, 0.6976, 0.2039, 0.6746, 0.2162, 0.6729, 0.1911, 0.6952, 0.1749, 0.7, 0.2329, 0.6762, 0.2414, 0.6746, 0.2162, 0.6976, 0.2039, 0.6762, 0.2414, 0.6525, 0.2498, 0.6515, 0.2286, 0.6746, 0.2162, 0.7024, 0.2619, 0.6779, 0.2665, 0.6762, 0.2414, 0.7, 0.2329, 0.7048, 0.2909, 0.6796, 0.2917, 0.6779, 0.2665, 0.7024, 0.2619, 0.6796, 0.2917, 0.6544, 0.2924, 0.6534, 0.2711, 0.6779, 0.2665, 0.7472, 0.1992, 0.7224, 0.2016, 0.7199, 0.172, 0.7445, 0.1691, 0.7499, 0.2293, 0.725, 0.2311, 0.7224, 0.2016, 0.7472, 0.1992, 0.725, 0.2311, 0.7, 0.2329, 0.6976, 0.2039, 0.7224, 0.2016, 0.7526, 0.2594, 0.7275, 0.2607, 0.725, 0.2311, 0.7499, 0.2293, 0.7553, 0.2895, 0.73, 0.2902, 0.7275, 0.2607, 0.7526, 0.2594, 0.73, 0.2902, 0.7048, 0.2909, 0.7024, 0.2619, 0.7275, 0.2607, 0.2945, 0.6045, 0.3197, 0.6042, 0.3199, 0.6389, 0.2947, 0.6394, 0.2943, 0.5697, 0.3195, 0.5694, 0.3197, 0.6042, 0.2945, 0.6045, 0.3195, 0.5694, 0.3446, 0.5692, 0.3449, 0.6038, 0.3197, 0.6042, 0.2941, 0.5348, 0.3192, 0.5347, 0.3195, 0.5694, 0.2943, 0.5697, 0.2939, 0.5, 0.319, 0.5, 0.3192, 0.5347, 0.2941, 0.5348, 0.319, 0.5, 0.3441, 0.5, 0.3444, 0.5346, 0.3192, 0.5347, 0.2442, 0.6053, 0.2693, 0.6049, 0.2695, 0.6399, 0.2444, 0.6403, 0.244, 0.5702, 0.2691, 0.5699, 0.2693, 0.6049, 0.2442, 0.6053, 0.2691, 0.5699, 0.2943, 0.5697, 0.2945, 0.6045, 0.2693, 0.6049, 0.2438, 0.5351, 0.2689, 0.535, 0.2691, 0.5699, 0.244, 0.5702, 0.2436, 0.5, 0.2687, 0.5, 0.2689, 0.535, 0.2438, 0.5351, 0.2687, 0.5, 0.2939, 0.5, 0.2941, 0.5348, 0.2689, 0.535, 0.6805, 0.5694, 0.6803, 0.6042, 0.6551, 0.6038, 0.6554, 0.5692, 0.7057, 0.5697, 0.7055, 0.6045, 0.6803, 0.6042, 0.6805, 0.5694, 0.7055, 0.6045, 0.7053, 0.6394, 0.6801, 0.6389, 0.6803, 0.6042, 0.681, 0.5, 0.6808, 0.5347, 0.6556, 0.5346, 0.6559, 0.5, 0.7061, 0.5, 0.7059, 0.5348, 0.6808, 0.5347, 0.681, 0.5, 0.7059, 0.5348, 0.7057, 0.5697, 0.6805, 0.5694, 0.6808, 0.5347, 0.7309, 0.5699, 0.7307, 0.6049, 0.7055, 0.6045, 0.7057, 0.5697, 0.756, 0.5702, 0.7558, 0.6053, 0.7307, 0.6049, 0.7309, 0.5699, 0.7558, 0.6053, 0.7556, 0.6403, 0.7305, 0.6399, 0.7307, 0.6049, 0.7313, 0.5, 0.7311, 0.535, 0.7059, 0.5348, 0.7061, 0.5, 0.7564, 0.5, 0.7562, 0.5351, 0.7311, 0.535, 0.7313, 0.5, 0.7562, 0.5351, 0.756, 0.5702, 0.7309, 0.5699, 0.7311, 0.535, 0.3195, 0.4306, 0.3197, 0.3958, 0.3449, 0.3962, 0.3446, 0.4308, 0.2943, 0.4303, 0.2945, 0.3955, 0.3197, 0.3958, 0.3195, 0.4306, 0.2945, 0.3955, 0.2947, 0.3606, 0.3199, 0.3611, 0.3197, 0.3958, 0.319, 0.5, 0.3192, 0.4653, 0.3444, 0.4654, 0.3441, 0.5, 0.2939, 0.5, 0.2941, 0.4652, 0.3192, 0.4653, 0.319, 0.5, 0.2941, 0.4652, 0.2943, 0.4303, 0.3195, 0.4306, 0.3192, 0.4653, 0.2691, 0.4301, 0.2693, 0.3951, 0.2945, 0.3955, 0.2943, 0.4303, 0.244, 0.4298, 0.2442, 0.3947, 0.2693, 0.3951, 0.2691, 0.4301, 0.2442, 0.3947, 0.2444, 0.3597, 0.2695, 0.3601, 0.2693, 0.3951, 0.2687, 0.5, 0.2689, 0.465, 0.2941, 0.4652, 0.2939, 0.5, 0.2436, 0.5, 0.2438, 0.4649, 0.2689, 0.465, 0.2687, 0.5, 0.2438, 0.4649, 0.244, 0.4298, 0.2691, 0.4301, 0.2689, 0.465, 0.7055, 0.3955, 0.6803, 0.3958, 0.6801, 0.3611, 0.7053, 0.3606, 0.7057, 0.4303, 0.6805, 0.4306, 0.6803, 0.3958, 0.7055, 0.3955, 0.6805, 0.4306, 0.6554, 0.4308, 0.6551, 0.3962, 0.6803, 0.3958, 0.7059, 0.4652, 0.6808, 0.4653, 0.6805, 0.4306, 0.7057, 0.4303, 0.7061, 0.5, 0.681, 0.5, 0.6808, 0.4653, 0.7059, 0.4652, 0.681, 0.5, 0.6559, 0.5, 0.6556, 0.4654, 0.6808, 0.4653, 0.7558, 0.3947, 0.7307, 0.3951, 0.7305, 0.3601, 0.7556, 0.3597, 0.756, 0.4298, 0.7309, 0.4301, 0.7307, 0.3951, 0.7558, 0.3947, 0.7309, 0.4301, 0.7057, 0.4303, 0.7055, 0.3955, 0.7307, 0.3951, 0.7562, 0.4649, 0.7311, 0.465, 0.7309, 0.4301, 0.756, 0.4298, 0.7564, 0.5, 0.7313, 0.5, 0.7311, 0.465, 0.7562, 0.4649, 0.7313, 0.5, 0.7061, 0.5, 0.7059, 0.4652, 0.7311, 0.465, 0.7555, 0.3246, 0.7302, 0.3252, 0.73, 0.2902, 0.7553, 0.2895, 0.7556, 0.3597, 0.7305, 0.3601, 0.7302, 0.3252, 0.7555, 0.3246, 0.7305, 0.3601, 0.7053, 0.3606, 0.705, 0.3258, 0.7302, 0.3252, 0.7418, 0.139, 0.7173, 0.1425, 0.7148, 0.1129, 0.7392, 0.109, 0.7445, 0.1691, 0.7199, 0.172, 0.7173, 0.1425, 0.7418, 0.139, 0.7199, 0.172, 0.6952, 0.1749, 0.6928, 0.1459, 0.7173, 0.1425, 0.6695, 0.1408, 0.6606, 0.1231, 0.6794, 0.09915, 0.6904, 0.1169, 0.6487, 0.1647, 0.6418, 0.147, 0.6606, 0.1231, 0.6695, 0.1408, 0.6418, 0.147, 0.635, 0.1292, 0.6517, 0.1053, 0.6606, 0.1231, 0.6408, 0.01776, 0.6292, 0.041, 0.6018, 0.03212, 0.6058, 0.0, 0.6758, 0.03553, 0.6565, 0.04988, 0.6292, 0.041, 0.6408, 0.01776, 0.6565, 0.04988, 0.6372, 0.06423, 0.6175, 0.06423, 0.6292, 0.041, 0.6167, 0.1111, 0.6347, 0.09194, 0.6517, 0.1053, 0.635, 0.1292, 0.5985, 0.09294, 0.6178, 0.07858, 0.6347, 0.09194, 0.6167, 0.1111, 0.6178, 0.07858, 0.6372, 0.06423, 0.6527, 0.07281, 0.6347, 0.09194, 0.596, 0.0203, 0.592, 0.05242, 0.5861, 0.0406, 0.596, 0.0203, 0.6018, 0.03212, 0.592, 0.05242, 0.6018, 0.03212, 0.5979, 0.06423, 0.592, 0.05242, 0.5791, 0.02057, 0.5693, 0.04087, 0.5524, 0.04114, 0.5791, 0.02057, 0.596, 0.0203, 0.5693, 0.04087, 0.596, 0.0203, 0.5861, 0.0406, 0.5693, 0.04087, 0.5529, 0.0, 0.5396, 0.02057, 0.5, 0.02057, 0.5, 0.0, 0.6058, 0.0, 0.5791, 0.02057, 0.5396, 0.02057, 0.5529, 0.0, 0.5791, 0.02057, 0.5524, 0.04114, 0.5262, 0.04114, 0.5396, 0.02057, 0.5262, 0.04114, 0.5, 0.05126, 0.5, 0.04114, 0.5262, 0.04114, 0.5262, 0.05126, 0.5, 0.05126, 0.5262, 0.05126, 0.5, 0.06138, 0.5, 0.05126, 0.5693, 0.04087, 0.5491, 0.05606, 0.5262, 0.05126, 0.5524, 0.04114, 0.5861, 0.0406, 0.5721, 0.06087, 0.5491, 0.05606, 0.5693, 0.04087, 0.5721, 0.06087, 0.558, 0.08114, 0.529, 0.07126, 0.5491, 0.05606, 0.592, 0.05242, 0.5851, 0.06973, 0.5721, 0.06087, 0.5861, 0.0406, 0.5979, 0.06423, 0.5982, 0.07858, 0.5851, 0.06973, 0.592, 0.05242, 0.5982, 0.07858, 0.5985, 0.09294, 0.5782, 0.08704, 0.5851, 0.06973, 0.6527, 0.07281, 0.6725, 0.06364, 0.6885, 0.07741, 0.6683, 0.08139, 0.6372, 0.06423, 0.6565, 0.04988, 0.6725, 0.06364, 0.6527, 0.07281, 0.6565, 0.04988, 0.6758, 0.03553, 0.6923, 0.05448, 0.6725, 0.06364, 0.6175, 0.06423, 0.5982, 0.07858, 0.5979, 0.06423, 0.6175, 0.06423, 0.6178, 0.07858, 0.5982, 0.07858, 0.6178, 0.07858, 0.5985, 0.09294, 0.5982, 0.07858, 0.7148, 0.1129, 0.7017, 0.09517, 0.7239, 0.09119, 0.7392, 0.109, 0.6904, 0.1169, 0.6794, 0.09915, 0.7017, 0.09517, 0.7148, 0.1129, 0.6794, 0.09915, 0.6683, 0.08139, 0.6885, 0.07741, 0.7017, 0.09517, 0.6928, 0.1459, 0.6712, 0.166, 0.6695, 0.1408, 0.6904, 0.1169, 0.6952, 0.1749, 0.6729, 0.1911, 0.6712, 0.166, 0.6928, 0.1459, 0.6729, 0.1911, 0.6506, 0.2073, 0.6496, 0.186, 0.6712, 0.166, 0.705, 0.3258, 0.6798, 0.3264, 0.6796, 0.2917, 0.7048, 0.2909, 0.7053, 0.3606, 0.6801, 0.3611, 0.6798, 0.3264, 0.705, 0.3258, 0.6801, 0.3611, 0.6549, 0.3616, 0.6546, 0.327, 0.6798, 0.3264, 0.2695, 0.3601, 0.2698, 0.3252, 0.295, 0.3258, 0.2947, 0.3606, 0.2444, 0.3597, 0.2445, 0.3246, 0.2698, 0.3252, 0.2695, 0.3601, 0.2445, 0.3246, 0.2447, 0.2895, 0.27, 0.2902, 0.2698, 0.3252, 0.2801, 0.172, 0.2827, 0.1425, 0.3072, 0.1459, 0.3048, 0.1749, 0.2555, 0.1691, 0.2582, 0.139, 0.2827, 0.1425, 0.2801, 0.172, 0.2582, 0.139, 0.2608, 0.109, 0.2852, 0.1129, 0.2827, 0.1425, 0.3582, 0.147, 0.3394, 0.1231, 0.3483, 0.1053, 0.365, 0.1292, 0.3513, 0.1647, 0.3305, 0.1408, 0.3394, 0.1231, 0.3582, 0.147, 0.3305, 0.1408, 0.3096, 0.1169, 0.3206, 0.09915, 0.3394, 0.1231, 0.3435, 0.04988, 0.3708, 0.041, 0.3825, 0.06423, 0.3628, 0.06423, 0.3242, 0.03553, 0.3592, 0.01776, 0.3708, 0.041, 0.3435, 0.04988, 0.3592, 0.01776, 0.3942, 0.0, 0.3982, 0.03212, 0.3708, 0.041, 0.3822, 0.07858, 0.3653, 0.09194, 0.3473, 0.07281, 0.3628, 0.06423, 0.4015, 0.09294, 0.3833, 0.1111, 0.3653, 0.09194, 0.3822, 0.07858, 0.3833, 0.1111, 0.365, 0.1292, 0.3483, 0.1053, 0.3653, 0.09194, 0.3982, 0.03212, 0.408, 0.05242, 0.4021, 0.06423, 0.3982, 0.03212, 0.404, 0.0203, 0.408, 0.05242, 0.404, 0.0203, 0.4139, 0.0406, 0.408, 0.05242, 0.404, 0.0203, 0.4307, 0.04087, 0.4139, 0.0406, 0.404, 0.0203, 0.4209, 0.02057, 0.4307, 0.04087, 0.4209, 0.02057, 0.4476, 0.04114, 0.4307, 0.04087, 0.4209, 0.02057, 0.4604, 0.02057, 0.4738, 0.04114, 0.4476, 0.04114, 0.3942, 0.0, 0.4471, 0.0, 0.4604, 0.02057, 0.4209, 0.02057, 0.4471, 0.0, 0.5, 0.0, 0.5, 0.02057, 0.4604, 0.02057, 0.4738, 0.05126, 0.5, 0.05126, 0.5, 0.06138, 0.4738, 0.05126, 0.4738, 0.04114, 0.5, 0.05126, 0.4738, 0.04114, 0.5, 0.04114, 0.5, 0.05126, 0.4279, 0.06087, 0.4509, 0.05606, 0.471, 0.07126, 0.442, 0.08114, 0.4139, 0.0406, 0.4307, 0.04087, 0.4509, 0.05606, 0.4279, 0.06087, 0.4307, 0.04087, 0.4476, 0.04114, 0.4738, 0.05126, 0.4509, 0.05606, 0.4018, 0.07858, 0.4149, 0.06973, 0.4218, 0.08704, 0.4015, 0.09294, 0.4021, 0.06423, 0.408, 0.05242, 0.4149, 0.06973, 0.4018, 0.07858, 0.408, 0.05242, 0.4139, 0.0406, 0.4279, 0.06087, 0.4149, 0.06973, 0.3435, 0.04988, 0.3275, 0.06364, 0.3077, 0.05448, 0.3242, 0.03553, 0.3628, 0.06423, 0.3473, 0.07281, 0.3275, 0.06364, 0.3435, 0.04988, 0.3473, 0.07281, 0.3317, 0.08139, 0.3115, 0.07741, 0.3275, 0.06364, 0.3822, 0.07858, 0.4018, 0.07858, 0.4015, 0.09294, 0.3822, 0.07858, 0.3825, 0.06423, 0.4018, 0.07858, 0.3825, 0.06423, 0.4021, 0.06423, 0.4018, 0.07858, 0.3206, 0.09915, 0.2983, 0.09517, 0.3115, 0.07741, 0.3317, 0.08139, 0.3096, 0.1169, 0.2852, 0.1129, 0.2983, 0.09517, 0.3206, 0.09915, 0.2852, 0.1129, 0.2608, 0.109, 0.2761, 0.09119, 0.2983, 0.09517, 0.3271, 0.1911, 0.3288, 0.166, 0.3504, 0.186, 0.3494, 0.2073, 0.3048, 0.1749, 0.3072, 0.1459, 0.3288, 0.166, 0.3271, 0.1911, 0.3072, 0.1459, 0.3096, 0.1169, 0.3305, 0.1408, 0.3288, 0.166, 0.3199, 0.3611, 0.3202, 0.3264, 0.3454, 0.327, 0.3451, 0.3616, 0.2947, 0.3606, 0.295, 0.3258, 0.3202, 0.3264, 0.3199, 0.3611, 0.295, 0.3258, 0.2952, 0.2909, 0.3204, 0.2917, 0.3202, 0.3264, 0.7305, 0.6399, 0.7302, 0.6748, 0.705, 0.6742, 0.7053, 0.6394, 0.7556, 0.6403, 0.7555, 0.6754, 0.7302, 0.6748, 0.7305, 0.6399, 0.7555, 0.6754, 0.7553, 0.7105, 0.73, 0.7098, 0.7302, 0.6748, 0.7199, 0.828, 0.7173, 0.8575, 0.6928, 0.8541, 0.6952, 0.8251, 0.7445, 0.8309, 0.7418, 0.861, 0.7173, 0.8575, 0.7199, 0.828, 0.7418, 0.861, 0.7392, 0.891, 0.7148, 0.8871, 0.7173, 0.8575, 0.6418, 0.853, 0.6606, 0.8769, 0.6517, 0.8947, 0.635, 0.8708, 0.6487, 0.8353, 0.6695, 0.8592, 0.6606, 0.8769, 0.6418, 0.853, 0.6695, 0.8592, 0.6904, 0.8831, 0.6794, 0.9008, 0.6606, 0.8769, 0.6565, 0.9501, 0.6292, 0.959, 0.6175, 0.9358, 0.6372, 0.9358, 0.6758, 0.9645, 0.6408, 0.9822, 0.6292, 0.959, 0.6565, 0.9501, 0.6408, 0.9822, 0.6058, 1.0, 0.6018, 0.9679, 0.6292, 0.959, 0.6178, 0.9214, 0.6347, 0.9081, 0.6527, 0.9272, 0.6372, 0.9358, 0.5985, 0.9071, 0.6167, 0.8889, 0.6347, 0.9081, 0.6178, 0.9214, 0.6167, 0.8889, 0.635, 0.8708, 0.6517, 0.8947, 0.6347, 0.9081, 0.6018, 0.9679, 0.592, 0.9476, 0.5979, 0.9358, 0.6018, 0.9679, 0.596, 0.9797, 0.592, 0.9476, 0.596, 0.9797, 0.5861, 0.9594, 0.592, 0.9476, 0.596, 0.9797, 0.5693, 0.9591, 0.5861, 0.9594, 0.596, 0.9797, 0.5791, 0.9794, 0.5693, 0.9591, 0.5791, 0.9794, 0.5524, 0.9589, 0.5693, 0.9591, 0.5791, 0.9794, 0.5396, 0.9794, 0.5262, 0.9589, 0.5524, 0.9589, 0.6058, 1.0, 0.5529, 1.0, 0.5396, 0.9794, 0.5791, 0.9794, 0.5529, 1.0, 0.5, 1.0, 0.5, 0.9794, 0.5396, 0.9794, 0.5262, 0.9487, 0.5, 0.9487, 0.5, 0.9386, 0.5262, 0.9487, 0.5262, 0.9589, 0.5, 0.9487, 0.5262, 0.9589, 0.5, 0.9589, 0.5, 0.9487, 0.5721, 0.9391, 0.5491, 0.9439, 0.529, 0.9287, 0.558, 0.9189, 0.5861, 0.9594, 0.5693, 0.9591, 0.5491, 0.9439, 0.5721, 0.9391, 0.5693, 0.9591, 0.5524, 0.9589, 0.5262, 0.9487, 0.5491, 0.9439, 0.5982, 0.9214, 0.5851, 0.9303, 0.5782, 0.913, 0.5985, 0.9071, 0.5979, 0.9358, 0.592, 0.9476, 0.5851, 0.9303, 0.5982, 0.9214, 0.592, 0.9476, 0.5861, 0.9594, 0.5721, 0.9391, 0.5851, 0.9303, 0.6565, 0.9501, 0.6725, 0.9364, 0.6923, 0.9455, 0.6758, 0.9645, 0.6372, 0.9358, 0.6527, 0.9272, 0.6725, 0.9364, 0.6565, 0.9501, 0.6527, 0.9272, 0.6683, 0.9186, 0.6885, 0.9226, 0.6725, 0.9364, 0.6178, 0.9214, 0.5982, 0.9214, 0.5985, 0.9071, 0.6178, 0.9214, 0.6175, 0.9358, 0.5982, 0.9214, 0.6175, 0.9358, 0.5979, 0.9358, 0.5982, 0.9214, 0.6794, 0.9008, 0.7017, 0.9048, 0.6885, 0.9226, 0.6683, 0.9186, 0.6904, 0.8831, 0.7148, 0.8871, 0.7017, 0.9048, 0.6794, 0.9008, 0.7148, 0.8871, 0.7392, 0.891, 0.7239, 0.9088, 0.7017, 0.9048, 0.6729, 0.8089, 0.6712, 0.834, 0.6496, 0.814, 0.6506, 0.7927, 0.6952, 0.8251, 0.6928, 0.8541, 0.6712, 0.834, 0.6729, 0.8089, 0.6928, 0.8541, 0.6904, 0.8831, 0.6695, 0.8592, 0.6712, 0.834, 0.6801, 0.6389, 0.6798, 0.6736, 0.6546, 0.673, 0.6549, 0.6384, 0.7053, 0.6394, 0.705, 0.6742, 0.6798, 0.6736, 0.6801, 0.6389, 0.705, 0.6742, 0.7048, 0.7091, 0.6796, 0.7083, 0.6798, 0.6736, 0.2445, 0.6754, 0.2698, 0.6748, 0.27, 0.7098, 0.2447, 0.7105, 0.2444, 0.6403, 0.2695, 0.6399, 0.2698, 0.6748, 0.2445, 0.6754, 0.2695, 0.6399, 0.2947, 0.6394, 0.295, 0.6742, 0.2698, 0.6748, 0.2582, 0.861, 0.2827, 0.8575, 0.2852, 0.8871, 0.2608, 0.891, 0.2555, 0.8309, 0.2801, 0.828, 0.2827, 0.8575, 0.2582, 0.861, 0.2801, 0.828, 0.3048, 0.8251, 0.3072, 0.8541, 0.2827, 0.8575, 0.3305, 0.8592, 0.3394, 0.8769, 0.3206, 0.9008, 0.3096, 0.8831, 0.3513, 0.8353, 0.3582, 0.853, 0.3394, 0.8769, 0.3305, 0.8592, 0.3582, 0.853, 0.365, 0.8708, 0.3483, 0.8947, 0.3394, 0.8769, 0.3592, 0.9822, 0.3708, 0.959, 0.3982, 0.9679, 0.3942, 1.0, 0.3242, 0.9645, 0.3435, 0.9501, 0.3708, 0.959, 0.3592, 0.9822, 0.3435, 0.9501, 0.3628, 0.9358, 0.3825, 0.9358, 0.3708, 0.959, 0.3833, 0.8889, 0.3653, 0.9081, 0.3483, 0.8947, 0.365, 0.8708, 0.4015, 0.9071, 0.3822, 0.9214, 0.3653, 0.9081, 0.3833, 0.8889, 0.3822, 0.9214, 0.3628, 0.9358, 0.3473, 0.9272, 0.3653, 0.9081, 0.404, 0.9797, 0.408, 0.9476, 0.4139, 0.9594, 0.404, 0.9797, 0.3982, 0.9679, 0.408, 0.9476, 0.3982, 0.9679, 0.4021, 0.9358, 0.408, 0.9476, 0.4209, 0.9794, 0.4307, 0.9591, 0.4476, 0.9589, 0.4209, 0.9794, 0.404, 0.9797, 0.4307, 0.9591, 0.404, 0.9797, 0.4139, 0.9594, 0.4307, 0.9591, 0.4471, 1.0, 0.4604, 0.9794, 0.5, 0.9794, 0.5, 1.0, 0.3942, 1.0, 0.4209, 0.9794, 0.4604, 0.9794, 0.4471, 1.0, 0.4209, 0.9794, 0.4476, 0.9589, 0.4738, 0.9589, 0.4604, 0.9794, 0.4738, 0.9589, 0.5, 0.9487, 0.5, 0.9589, 0.4738, 0.9589, 0.4738, 0.9487, 0.5, 0.9487, 0.4738, 0.9487, 0.5, 0.9386, 0.5, 0.9487, 0.4307, 0.9591, 0.4509, 0.9439, 0.4738, 0.9487, 0.4476, 0.9589, 0.4139, 0.9594, 0.4279, 0.9391, 0.4509, 0.9439, 0.4307, 0.9591, 0.4279, 0.9391, 0.442, 0.9189, 0.471, 0.9287, 0.4509, 0.9439, 0.408, 0.9476, 0.4149, 0.9303, 0.4279, 0.9391, 0.4139, 0.9594, 0.4021, 0.9358, 0.4018, 0.9214, 0.4149, 0.9303, 0.408, 0.9476, 0.4018, 0.9214, 0.4015, 0.9071, 0.4218, 0.913, 0.4149, 0.9303, 0.3473, 0.9272, 0.3275, 0.9364, 0.3115, 0.9226, 0.3317, 0.9186, 0.3628, 0.9358, 0.3435, 0.9501, 0.3275, 0.9364, 0.3473, 0.9272, 0.3435, 0.9501, 0.3242, 0.9645, 0.3077, 0.9455, 0.3275, 0.9364, 0.3825, 0.9358, 0.4018, 0.9214, 0.4021, 0.9358, 0.3825, 0.9358, 0.3822, 0.9214, 0.4018, 0.9214, 0.3822, 0.9214, 0.4015, 0.9071, 0.4018, 0.9214, 0.2852, 0.8871, 0.2983, 0.9048, 0.2761, 0.9088, 0.2608, 0.891, 0.3096, 0.8831, 0.3206, 0.9008, 0.2983, 0.9048, 0.2852, 0.8871, 0.3206, 0.9008, 0.3317, 0.9186, 0.3115, 0.9226, 0.2983, 0.9048, 0.3072, 0.8541, 0.3288, 0.834, 0.3305, 0.8592, 0.3096, 0.8831, 0.3048, 0.8251, 0.3271, 0.8089, 0.3288, 0.834, 0.3072, 0.8541, 0.3271, 0.8089, 0.3494, 0.7927, 0.3504, 0.814, 0.3288, 0.834, 0.295, 0.6742, 0.3202, 0.6736, 0.3204, 0.7083, 0.2952, 0.7091, 0.2947, 0.6394, 0.3199, 0.6389, 0.3202, 0.6736, 0.295, 0.6742, 0.3199, 0.6389, 0.3451, 0.6384, 0.3454, 0.673, 0.3202, 0.6736])
me_plane_001.materials.append(mat_chain)
me_plane_001.use_remesh_preserve_volume = False
me_plane_001.use_remesh_preserve_attributes = False
me_plane_001.use_mirror_vertex_groups = False
me_plane_001.update()

# ---- objects
ob_plane_001 = bpy.data.objects.new('Plane.001', me_plane_002)
ob_plane = bpy.data.objects.new('Plane', me_plane_001)
ob_camera = bpy.data.objects.new('Camera', cam_camera)

# ---- transforms, parenting, visibility, modifiers, constraints
ob_plane_001.location = (0.0, 0.0, 32.67)
ob_plane_001.scale = (2.473, 2.473, 2.473)
ob_plane_001.lineart.crease_threshold = 0.0
ob_plane.location = (0.0, 0.0, -5.684e-14)
ob_plane.lineart.crease_threshold = 0.0
_m = ob_plane.modifiers.new('Subsurf', 'SUBSURF')
_m.uv_smooth = 'PRESERVE_CORNERS'
_m.levels = 4
_m.render_levels = 4
_m.show_only_control_edges = False
_m = ob_plane.modifiers.new('Smooth', 'SMOOTH')
_m.factor = 1.0
_m.iterations = 30
_m = ob_plane.modifiers.new('Displace', 'DISPLACE')
_m.mid_level = 0.0
_m.strength = 0.15
_m.texture_coords = 'UV'
ob_camera.location = (0.0, 0.0, 27.44)
ob_camera.lineart.crease_threshold = 0.0

# ---- collection membership
col_collection_1.objects.link(ob_plane_001)
col_collection_1.objects.link(ob_plane)
col_collection_1.objects.link(ob_camera)

# ---- scene / render settings (as saved in the file)
scene.camera = ob_camera
scene.frame_start = 1; scene.frame_end = 250; scene.frame_set(2)
scene.render.engine = 'CYCLES'
scene.render.resolution_x = 512
scene.render.resolution_y = 512
scene.render.dither_intensity = 0.0
scene.render.film_transparent = True
scene.cycles.samples = 128
scene.cycles.sampling_pattern = 'TABULATED_SOBOL'
scene.cycles.use_adaptive_sampling = False
scene.cycles.use_light_tree = False
scene.cycles.blur_glossy = 0.0
scene.cycles.sample_clamp_indirect = 0.0
scene.view_settings.view_transform = 'Standard'
bpy.context.view_layer.update()
